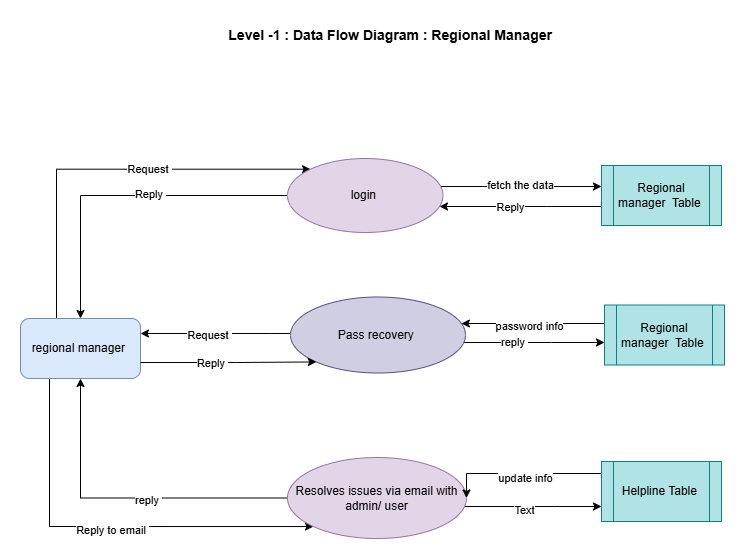

The diagram above was exported from draw.io. Its source (the exported page's mxGraphModel, read from the mxfile embedded in the PNG):
<mxGraphModel dx="1434" dy="1918" grid="0" gridSize="10" guides="1" tooltips="1" connect="1" arrows="1" fold="1" page="1" pageScale="1" pageWidth="850" pageHeight="1100" background="#ffffff" math="0" shadow="0">
  <root>
    <mxCell id="0" />
    <mxCell id="1" parent="0" />
    <mxCell id="luhiI6sHUCsYKWR5bzSP-2" style="edgeStyle=orthogonalEdgeStyle;rounded=0;orthogonalLoop=1;jettySize=auto;html=1;entryX=0;entryY=0;entryDx=0;entryDy=0;" edge="1" parent="1" source="luhiI6sHUCsYKWR5bzSP-3" target="luhiI6sHUCsYKWR5bzSP-6">
      <mxGeometry relative="1" as="geometry">
        <Array as="points">
          <mxPoint x="116" y="-822" />
        </Array>
      </mxGeometry>
    </mxCell>
    <mxCell id="luhiI6sHUCsYKWR5bzSP-21" value="Request&amp;nbsp;" style="edgeLabel;html=1;align=center;verticalAlign=middle;resizable=0;points=[];" vertex="1" connectable="0" parent="luhiI6sHUCsYKWR5bzSP-2">
      <mxGeometry x="0.2015" relative="1" as="geometry">
        <mxPoint as="offset" />
      </mxGeometry>
    </mxCell>
    <mxCell id="luhiI6sHUCsYKWR5bzSP-29" style="edgeStyle=orthogonalEdgeStyle;rounded=0;orthogonalLoop=1;jettySize=auto;html=1;entryX=0;entryY=1;entryDx=0;entryDy=0;" edge="1" parent="1" source="luhiI6sHUCsYKWR5bzSP-3" target="luhiI6sHUCsYKWR5bzSP-12">
      <mxGeometry relative="1" as="geometry">
        <Array as="points">
          <mxPoint x="109" y="-465" />
        </Array>
      </mxGeometry>
    </mxCell>
    <mxCell id="luhiI6sHUCsYKWR5bzSP-30" value="Reply to email&amp;nbsp;" style="edgeLabel;html=1;align=center;verticalAlign=middle;resizable=0;points=[];" vertex="1" connectable="0" parent="luhiI6sHUCsYKWR5bzSP-29">
      <mxGeometry x="0.0243" y="-3" relative="1" as="geometry">
        <mxPoint as="offset" />
      </mxGeometry>
    </mxCell>
    <mxCell id="luhiI6sHUCsYKWR5bzSP-3" value="regional manager&amp;nbsp;" style="rounded=1;whiteSpace=wrap;html=1;fillColor=#dae8fc;strokeColor=#6c8ebf;" vertex="1" parent="1">
      <mxGeometry x="80" y="-673" width="120" height="60" as="geometry" />
    </mxCell>
    <mxCell id="luhiI6sHUCsYKWR5bzSP-4" style="edgeStyle=orthogonalEdgeStyle;rounded=0;orthogonalLoop=1;jettySize=auto;html=1;entryX=0.5;entryY=0;entryDx=0;entryDy=0;" edge="1" parent="1" source="luhiI6sHUCsYKWR5bzSP-6" target="luhiI6sHUCsYKWR5bzSP-3">
      <mxGeometry relative="1" as="geometry" />
    </mxCell>
    <mxCell id="luhiI6sHUCsYKWR5bzSP-22" value="Reply&amp;nbsp;" style="edgeLabel;html=1;align=center;verticalAlign=middle;resizable=0;points=[];" vertex="1" connectable="0" parent="luhiI6sHUCsYKWR5bzSP-4">
      <mxGeometry x="-0.1636" y="-2" relative="1" as="geometry">
        <mxPoint as="offset" />
      </mxGeometry>
    </mxCell>
    <mxCell id="luhiI6sHUCsYKWR5bzSP-5" style="edgeStyle=orthogonalEdgeStyle;rounded=0;orthogonalLoop=1;jettySize=auto;html=1;" edge="1" parent="1" source="luhiI6sHUCsYKWR5bzSP-6" target="luhiI6sHUCsYKWR5bzSP-15">
      <mxGeometry relative="1" as="geometry">
        <Array as="points">
          <mxPoint x="600" y="-805" />
          <mxPoint x="600" y="-805" />
        </Array>
      </mxGeometry>
    </mxCell>
    <mxCell id="luhiI6sHUCsYKWR5bzSP-23" value="fetch the data" style="edgeLabel;html=1;align=center;verticalAlign=middle;resizable=0;points=[];" vertex="1" connectable="0" parent="luhiI6sHUCsYKWR5bzSP-5">
      <mxGeometry x="-0.0197" y="2" relative="1" as="geometry">
        <mxPoint as="offset" />
      </mxGeometry>
    </mxCell>
    <mxCell id="luhiI6sHUCsYKWR5bzSP-6" value="login&amp;nbsp;" style="ellipse;whiteSpace=wrap;html=1;fillColor=#e1d5e7;strokeColor=#9673a6;" vertex="1" parent="1">
      <mxGeometry x="347" y="-833" width="155.5" height="74" as="geometry" />
    </mxCell>
    <mxCell id="luhiI6sHUCsYKWR5bzSP-7" style="edgeStyle=orthogonalEdgeStyle;rounded=0;orthogonalLoop=1;jettySize=auto;html=1;entryX=1;entryY=0.25;entryDx=0;entryDy=0;" edge="1" parent="1" source="luhiI6sHUCsYKWR5bzSP-9" target="luhiI6sHUCsYKWR5bzSP-3">
      <mxGeometry relative="1" as="geometry">
        <Array as="points">
          <mxPoint x="330" y="-658" />
          <mxPoint x="330" y="-658" />
        </Array>
      </mxGeometry>
    </mxCell>
    <mxCell id="luhiI6sHUCsYKWR5bzSP-25" value="Request&amp;nbsp;" style="edgeLabel;html=1;align=center;verticalAlign=middle;resizable=0;points=[];" vertex="1" connectable="0" parent="luhiI6sHUCsYKWR5bzSP-7">
      <mxGeometry x="0.0937" y="1" relative="1" as="geometry">
        <mxPoint as="offset" />
      </mxGeometry>
    </mxCell>
    <mxCell id="luhiI6sHUCsYKWR5bzSP-8" style="edgeStyle=orthogonalEdgeStyle;rounded=0;orthogonalLoop=1;jettySize=auto;html=1;" edge="1" parent="1" source="luhiI6sHUCsYKWR5bzSP-9" target="luhiI6sHUCsYKWR5bzSP-17">
      <mxGeometry relative="1" as="geometry">
        <Array as="points">
          <mxPoint x="611" y="-649" />
          <mxPoint x="611" y="-649" />
        </Array>
      </mxGeometry>
    </mxCell>
    <mxCell id="luhiI6sHUCsYKWR5bzSP-28" value="reply&amp;nbsp;" style="edgeLabel;html=1;align=center;verticalAlign=middle;resizable=0;points=[];" vertex="1" connectable="0" parent="luhiI6sHUCsYKWR5bzSP-8">
      <mxGeometry x="-0.2933" y="1" relative="1" as="geometry">
        <mxPoint as="offset" />
      </mxGeometry>
    </mxCell>
    <mxCell id="luhiI6sHUCsYKWR5bzSP-9" value="Pass recovery&amp;nbsp;" style="ellipse;whiteSpace=wrap;html=1;fillColor=#d0cee2;strokeColor=#56517e;" vertex="1" parent="1">
      <mxGeometry x="350" y="-694.5" width="175" height="76" as="geometry" />
    </mxCell>
    <mxCell id="luhiI6sHUCsYKWR5bzSP-10" style="edgeStyle=orthogonalEdgeStyle;rounded=0;orthogonalLoop=1;jettySize=auto;html=1;entryX=0.5;entryY=1;entryDx=0;entryDy=0;" edge="1" parent="1" source="luhiI6sHUCsYKWR5bzSP-12" target="luhiI6sHUCsYKWR5bzSP-3">
      <mxGeometry relative="1" as="geometry" />
    </mxCell>
    <mxCell id="luhiI6sHUCsYKWR5bzSP-33" value="reply&amp;nbsp;" style="edgeLabel;html=1;align=center;verticalAlign=middle;resizable=0;points=[];" vertex="1" connectable="0" parent="luhiI6sHUCsYKWR5bzSP-10">
      <mxGeometry x="-0.1424" y="2" relative="1" as="geometry">
        <mxPoint as="offset" />
      </mxGeometry>
    </mxCell>
    <mxCell id="luhiI6sHUCsYKWR5bzSP-11" style="edgeStyle=orthogonalEdgeStyle;rounded=0;orthogonalLoop=1;jettySize=auto;html=1;" edge="1" parent="1" source="luhiI6sHUCsYKWR5bzSP-12" target="luhiI6sHUCsYKWR5bzSP-19">
      <mxGeometry relative="1" as="geometry">
        <Array as="points">
          <mxPoint x="614" y="-485" />
          <mxPoint x="614" y="-485" />
        </Array>
      </mxGeometry>
    </mxCell>
    <mxCell id="luhiI6sHUCsYKWR5bzSP-34" value="Text" style="edgeLabel;html=1;align=center;verticalAlign=middle;resizable=0;points=[];" vertex="1" connectable="0" parent="luhiI6sHUCsYKWR5bzSP-11">
      <mxGeometry x="-0.1387" y="-3" relative="1" as="geometry">
        <mxPoint as="offset" />
      </mxGeometry>
    </mxCell>
    <mxCell id="luhiI6sHUCsYKWR5bzSP-12" value="&lt;font face=&quot;Arial, sans-serif&quot;&gt;&lt;span style=&quot;white-space-collapse: preserve;&quot;&gt;Resolves issues via email with admin/ user&lt;/span&gt;&lt;/font&gt;" style="ellipse;whiteSpace=wrap;html=1;fillColor=#e1d5e7;strokeColor=#9673a6;" vertex="1" parent="1">
      <mxGeometry x="347" y="-534" width="179" height="81" as="geometry" />
    </mxCell>
    <mxCell id="luhiI6sHUCsYKWR5bzSP-13" style="edgeStyle=orthogonalEdgeStyle;rounded=0;orthogonalLoop=1;jettySize=auto;html=1;entryX=0;entryY=1;entryDx=0;entryDy=0;" edge="1" parent="1" source="luhiI6sHUCsYKWR5bzSP-3" target="luhiI6sHUCsYKWR5bzSP-9">
      <mxGeometry relative="1" as="geometry">
        <Array as="points">
          <mxPoint x="295" y="-629" />
          <mxPoint x="295" y="-629" />
        </Array>
      </mxGeometry>
    </mxCell>
    <mxCell id="luhiI6sHUCsYKWR5bzSP-26" value="Reply&amp;nbsp;" style="edgeLabel;html=1;align=center;verticalAlign=middle;resizable=0;points=[];" vertex="1" connectable="0" parent="luhiI6sHUCsYKWR5bzSP-13">
      <mxGeometry x="-0.1923" relative="1" as="geometry">
        <mxPoint as="offset" />
      </mxGeometry>
    </mxCell>
    <mxCell id="luhiI6sHUCsYKWR5bzSP-14" style="edgeStyle=orthogonalEdgeStyle;rounded=0;orthogonalLoop=1;jettySize=auto;html=1;" edge="1" parent="1" source="luhiI6sHUCsYKWR5bzSP-15" target="luhiI6sHUCsYKWR5bzSP-6">
      <mxGeometry relative="1" as="geometry">
        <Array as="points">
          <mxPoint x="606" y="-785" />
          <mxPoint x="606" y="-785" />
        </Array>
      </mxGeometry>
    </mxCell>
    <mxCell id="luhiI6sHUCsYKWR5bzSP-24" value="Reply" style="edgeLabel;html=1;align=center;verticalAlign=middle;resizable=0;points=[];" vertex="1" connectable="0" parent="luhiI6sHUCsYKWR5bzSP-14">
      <mxGeometry x="0.1357" relative="1" as="geometry">
        <mxPoint as="offset" />
      </mxGeometry>
    </mxCell>
    <mxCell id="luhiI6sHUCsYKWR5bzSP-15" value="Regional manager&amp;nbsp; Table&amp;nbsp;" style="shape=process;whiteSpace=wrap;html=1;backgroundOutline=1;fillColor=#b0e3e6;strokeColor=#0e8088;" vertex="1" parent="1">
      <mxGeometry x="661" y="-826" width="120" height="60" as="geometry" />
    </mxCell>
    <mxCell id="luhiI6sHUCsYKWR5bzSP-16" style="edgeStyle=orthogonalEdgeStyle;rounded=0;orthogonalLoop=1;jettySize=auto;html=1;" edge="1" parent="1" source="luhiI6sHUCsYKWR5bzSP-17" target="luhiI6sHUCsYKWR5bzSP-9">
      <mxGeometry relative="1" as="geometry">
        <Array as="points">
          <mxPoint x="604" y="-668" />
          <mxPoint x="604" y="-668" />
        </Array>
      </mxGeometry>
    </mxCell>
    <mxCell id="luhiI6sHUCsYKWR5bzSP-27" value="password info" style="edgeLabel;html=1;align=center;verticalAlign=middle;resizable=0;points=[];" vertex="1" connectable="0" parent="luhiI6sHUCsYKWR5bzSP-16">
      <mxGeometry x="0.0622" y="2" relative="1" as="geometry">
        <mxPoint as="offset" />
      </mxGeometry>
    </mxCell>
    <mxCell id="luhiI6sHUCsYKWR5bzSP-17" value="Regional manager&amp;nbsp; Table&amp;nbsp;" style="shape=process;whiteSpace=wrap;html=1;backgroundOutline=1;fillColor=#b0e3e6;strokeColor=#0e8088;" vertex="1" parent="1">
      <mxGeometry x="664" y="-686.5" width="120" height="60" as="geometry" />
    </mxCell>
    <mxCell id="luhiI6sHUCsYKWR5bzSP-18" style="edgeStyle=orthogonalEdgeStyle;rounded=0;orthogonalLoop=1;jettySize=auto;html=1;entryX=1;entryY=0.5;entryDx=0;entryDy=0;" edge="1" parent="1" source="luhiI6sHUCsYKWR5bzSP-19" target="luhiI6sHUCsYKWR5bzSP-12">
      <mxGeometry relative="1" as="geometry">
        <Array as="points">
          <mxPoint x="526" y="-518" />
        </Array>
      </mxGeometry>
    </mxCell>
    <mxCell id="luhiI6sHUCsYKWR5bzSP-31" value="update info" style="edgeLabel;html=1;align=center;verticalAlign=middle;resizable=0;points=[];" vertex="1" connectable="0" parent="luhiI6sHUCsYKWR5bzSP-18">
      <mxGeometry x="-0.0345" y="4" relative="1" as="geometry">
        <mxPoint as="offset" />
      </mxGeometry>
    </mxCell>
    <mxCell id="luhiI6sHUCsYKWR5bzSP-19" value="Helpline Table&amp;nbsp;" style="shape=process;whiteSpace=wrap;html=1;backgroundOutline=1;fillColor=#b0e3e6;strokeColor=#0e8088;" vertex="1" parent="1">
      <mxGeometry x="661" y="-530" width="120" height="60" as="geometry" />
    </mxCell>
    <mxCell id="luhiI6sHUCsYKWR5bzSP-20" value="&lt;b&gt;&lt;font style=&quot;font-size: 14px;&quot;&gt;Level -1 : Data Flow Diagram : Regional Manager&amp;nbsp;&amp;nbsp;&lt;/font&gt;&lt;/b&gt;" style="text;html=1;align=center;verticalAlign=middle;whiteSpace=wrap;rounded=0;" vertex="1" parent="1">
      <mxGeometry x="277" y="-971" width="354" height="30" as="geometry" />
    </mxCell>
  </root>
</mxGraphModel>